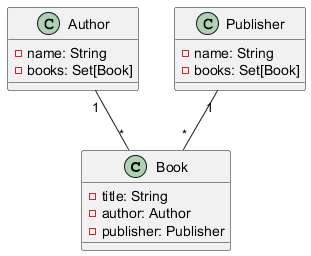

The diagram above was rendered by PlantUML. Its source (embedded in the PNG):
@startuml
class Book {
  - title: String
  - author: Author
  - publisher: Publisher
}

class Author {
  - name: String
  - books: Set[Book]
}

class Publisher {
  - name: String
  - books: Set[Book]
}

Author "1" -- "*" Book
Publisher "1" -- "*" Book
@enduml